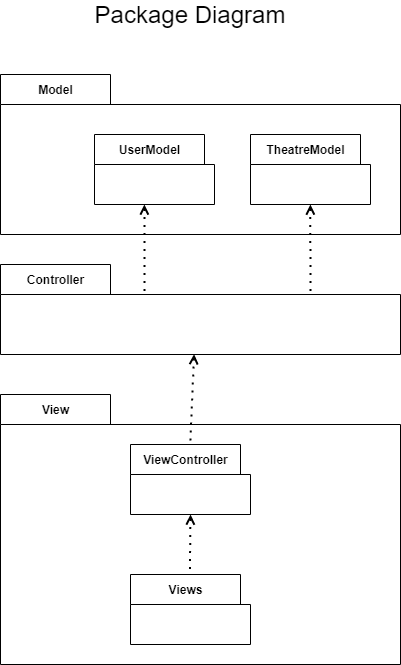

The diagram above was exported from draw.io. Its source (the exported page's mxGraphModel, read from the mxfile embedded in the PNG):
<mxGraphModel dx="1422" dy="705" grid="1" gridSize="10" guides="1" tooltips="1" connect="1" arrows="1" fold="1" page="1" pageScale="1" pageWidth="827" pageHeight="1169" math="0" shadow="0">
  <root>
    <mxCell id="0" />
    <mxCell id="1" parent="0" />
    <mxCell id="GX7etoR4RFCjPaNLnc0a-2" value="View" style="shape=folder;fontStyle=1;tabWidth=110;tabHeight=30;tabPosition=left;html=1;boundedLbl=1;labelInHeader=1;" vertex="1" parent="1">
      <mxGeometry x="200" y="410" width="400" height="270" as="geometry" />
    </mxCell>
    <mxCell id="GX7etoR4RFCjPaNLnc0a-4" value="Views" style="shape=folder;fontStyle=1;tabWidth=110;tabHeight=30;tabPosition=left;html=1;boundedLbl=1;labelInHeader=1;" vertex="1" parent="1">
      <mxGeometry x="330" y="590" width="120" height="70" as="geometry" />
    </mxCell>
    <mxCell id="GX7etoR4RFCjPaNLnc0a-6" value="ViewController" style="shape=folder;fontStyle=1;tabWidth=110;tabHeight=30;tabPosition=left;html=1;boundedLbl=1;labelInHeader=1;" vertex="1" parent="1">
      <mxGeometry x="330" y="460" width="120" height="70" as="geometry" />
    </mxCell>
    <mxCell id="GX7etoR4RFCjPaNLnc0a-8" value="Controller" style="shape=folder;fontStyle=1;tabWidth=110;tabHeight=30;tabPosition=left;html=1;boundedLbl=1;labelInHeader=1;" vertex="1" parent="1">
      <mxGeometry x="200" y="280" width="400" height="90" as="geometry" />
    </mxCell>
    <mxCell id="GX7etoR4RFCjPaNLnc0a-9" value="Model" style="shape=folder;fontStyle=1;tabWidth=110;tabHeight=30;tabPosition=left;html=1;boundedLbl=1;labelInHeader=1;" vertex="1" parent="1">
      <mxGeometry x="200" y="90" width="400" height="160" as="geometry" />
    </mxCell>
    <mxCell id="GX7etoR4RFCjPaNLnc0a-10" value="UserModel" style="shape=folder;fontStyle=1;tabWidth=110;tabHeight=30;tabPosition=left;html=1;boundedLbl=1;labelInHeader=1;" vertex="1" parent="1">
      <mxGeometry x="294" y="150" width="120" height="70" as="geometry" />
    </mxCell>
    <mxCell id="GX7etoR4RFCjPaNLnc0a-11" value="TheatreModel" style="shape=folder;fontStyle=1;tabWidth=110;tabHeight=30;tabPosition=left;html=1;boundedLbl=1;labelInHeader=1;" vertex="1" parent="1">
      <mxGeometry x="450" y="150" width="120" height="70" as="geometry" />
    </mxCell>
    <mxCell id="GX7etoR4RFCjPaNLnc0a-12" value="" style="endArrow=none;dashed=1;html=1;dashPattern=1 3;strokeWidth=2;exitX=0.5;exitY=1;exitDx=0;exitDy=0;exitPerimeter=0;entryX=0.495;entryY=-0.002;entryDx=0;entryDy=0;entryPerimeter=0;startArrow=open;startFill=0;" edge="1" parent="1" source="GX7etoR4RFCjPaNLnc0a-6" target="GX7etoR4RFCjPaNLnc0a-4">
      <mxGeometry width="50" height="50" relative="1" as="geometry">
        <mxPoint x="160" y="470" as="sourcePoint" />
        <mxPoint x="160" y="510" as="targetPoint" />
      </mxGeometry>
    </mxCell>
    <mxCell id="GX7etoR4RFCjPaNLnc0a-13" value="" style="endArrow=none;dashed=1;html=1;dashPattern=1 3;strokeWidth=2;exitX=0.484;exitY=0.996;exitDx=0;exitDy=0;exitPerimeter=0;entryX=0.495;entryY=-0.002;entryDx=0;entryDy=0;entryPerimeter=0;startArrow=open;startFill=0;" edge="1" parent="1" source="GX7etoR4RFCjPaNLnc0a-8">
      <mxGeometry width="50" height="50" relative="1" as="geometry">
        <mxPoint x="390.3" y="400.14" as="sourcePoint" />
        <mxPoint x="389.6999999999999" y="460" as="targetPoint" />
      </mxGeometry>
    </mxCell>
    <mxCell id="GX7etoR4RFCjPaNLnc0a-14" value="" style="endArrow=none;dashed=1;html=1;dashPattern=1 3;strokeWidth=2;exitX=0.484;exitY=0.996;exitDx=0;exitDy=0;exitPerimeter=0;entryX=0.36;entryY=0.344;entryDx=0;entryDy=0;entryPerimeter=0;startArrow=open;startFill=0;" edge="1" parent="1" target="GX7etoR4RFCjPaNLnc0a-8">
      <mxGeometry width="50" height="50" relative="1" as="geometry">
        <mxPoint x="343.90000000000003" y="220" as="sourcePoint" />
        <mxPoint x="339.99999999999983" y="310.36" as="targetPoint" />
      </mxGeometry>
    </mxCell>
    <mxCell id="GX7etoR4RFCjPaNLnc0a-15" value="" style="endArrow=none;dashed=1;html=1;dashPattern=1 3;strokeWidth=2;exitX=0.484;exitY=0.996;exitDx=0;exitDy=0;exitPerimeter=0;entryX=0.36;entryY=0.344;entryDx=0;entryDy=0;entryPerimeter=0;startArrow=open;startFill=0;" edge="1" parent="1">
      <mxGeometry width="50" height="50" relative="1" as="geometry">
        <mxPoint x="509.8300000000001" y="220" as="sourcePoint" />
        <mxPoint x="509.93" y="310.96000000000004" as="targetPoint" />
      </mxGeometry>
    </mxCell>
    <mxCell id="GX7etoR4RFCjPaNLnc0a-18" value="&lt;span style=&quot;font-size: 24px&quot;&gt;Package Diagram&lt;/span&gt;" style="text;html=1;strokeColor=none;fillColor=none;align=center;verticalAlign=middle;whiteSpace=wrap;rounded=0;" vertex="1" parent="1">
      <mxGeometry x="250" y="20" width="280" height="20" as="geometry" />
    </mxCell>
  </root>
</mxGraphModel>